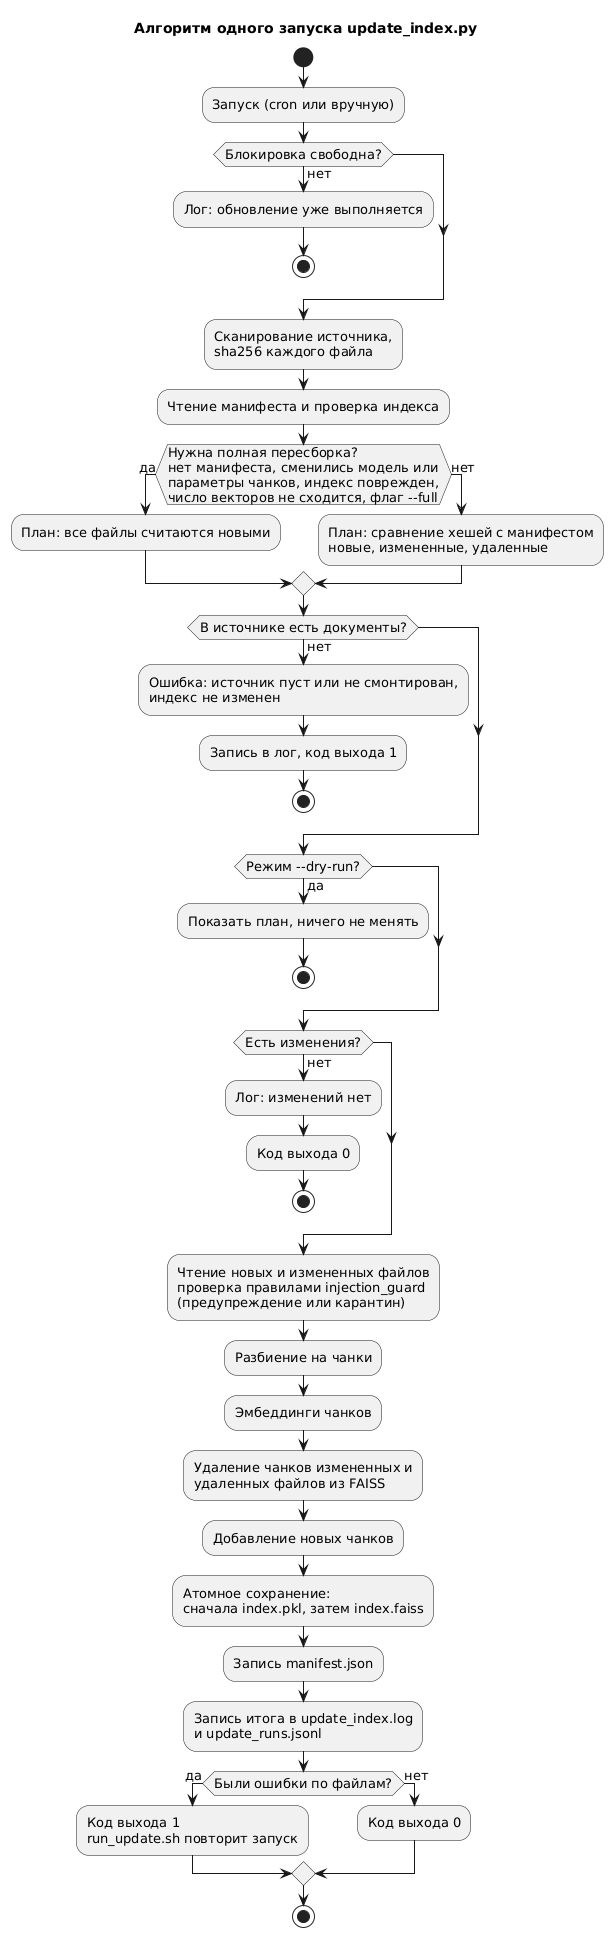

The diagram above was rendered by PlantUML. Its source (embedded in the PNG):
@startuml task6_update_flow
title Алгоритм одного запуска update_index.py

skinparam shadowing false
skinparam defaultFontSize 13

start
:Запуск (cron или вручную);
if (Блокировка свободна?) then (нет)
  :Лог: обновление уже выполняется;
  stop
endif
:Сканирование источника,\nsha256 каждого файла;
:Чтение манифеста и проверка индекса;
if (Нужна полная пересборка?\nнет манифеста, сменились модель или\nпараметры чанков, индекс поврежден,\nчисло векторов не сходится, флаг --full) then (да)
  :План: все файлы считаются новыми;
else (нет)
  :План: сравнение хешей с манифестом\nновые, измененные, удаленные;
endif
if (В источнике есть документы?) then (нет)
  :Ошибка: источник пуст или не смонтирован,\nиндекс не изменен;
  :Запись в лог, код выхода 1;
  stop
endif
if (Режим --dry-run?) then (да)
  :Показать план, ничего не менять;
  stop
endif
if (Есть изменения?) then (нет)
  :Лог: изменений нет;
  :Код выхода 0;
  stop
endif
:Чтение новых и измененных файлов\nпроверка правилами injection_guard\n(предупреждение или карантин);
:Разбиение на чанки;
:Эмбеддинги чанков;
:Удаление чанков измененных и\nудаленных файлов из FAISS;
:Добавление новых чанков;
:Атомное сохранение:\nсначала index.pkl, затем index.faiss;
:Запись manifest.json;
:Запись итога в update_index.log\nи update_runs.jsonl;
if (Были ошибки по файлам?) then (да)
  :Код выхода 1\nrun_update.sh повторит запуск;
else (нет)
  :Код выхода 0;
endif
stop
@enduml